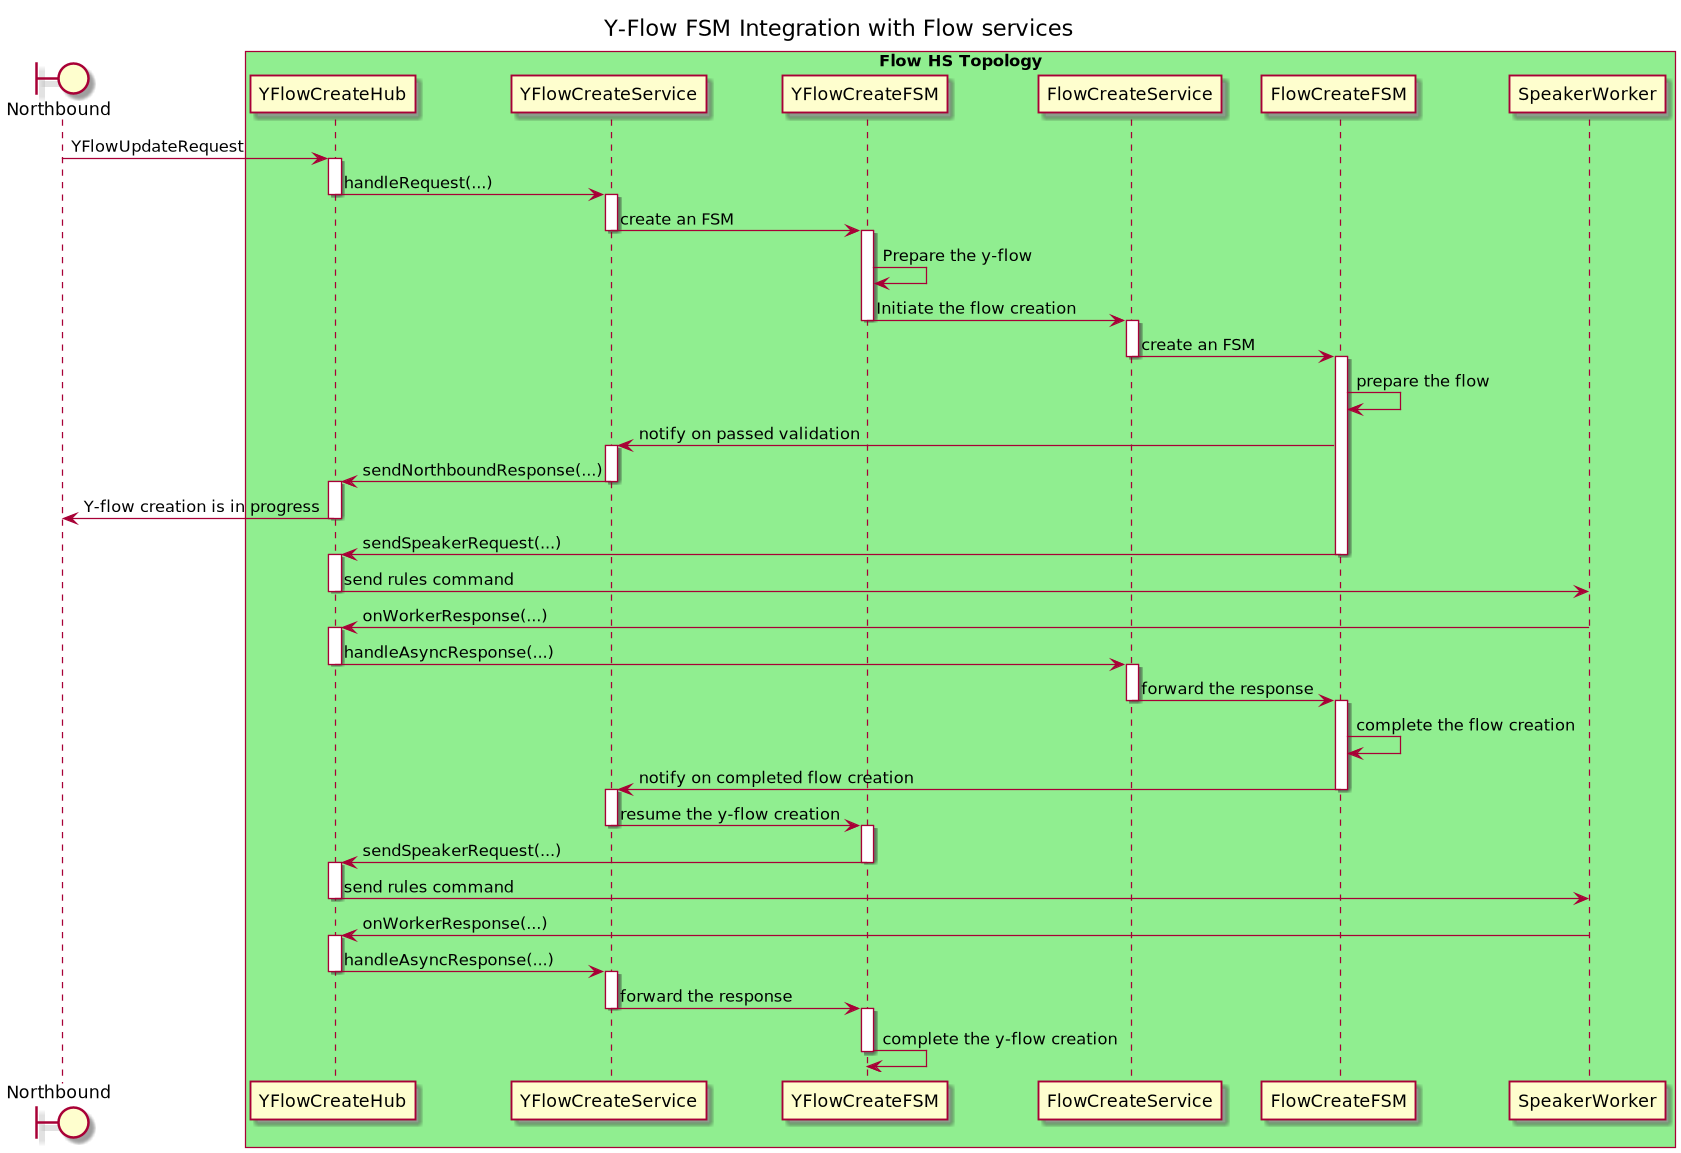

The diagram above was rendered by PlantUML. Its source (embedded in the PNG):
@startuml
title Y-Flow FSM Integration with Flow services

boundary Northbound
box "Flow HS Topology" #LightGreen
    participant YFlowCreateHub
    participant YFlowCreateService
    participant YFlowCreateFSM
    participant FlowCreateService
    participant FlowCreateFSM
    participant SpeakerWorker
end box

Northbound -> YFlowCreateHub : YFlowUpdateRequest
activate YFlowCreateHub
YFlowCreateHub -> YFlowCreateService : handleRequest(...)
deactivate YFlowCreateHub
activate YFlowCreateService
YFlowCreateService -> YFlowCreateFSM : create an FSM
deactivate YFlowCreateService
activate YFlowCreateFSM
YFlowCreateFSM -> YFlowCreateFSM : Prepare the y-flow
YFlowCreateFSM -> FlowCreateService : Initiate the flow creation
deactivate YFlowCreateFSM
activate FlowCreateService
FlowCreateService -> FlowCreateFSM : create an FSM
deactivate FlowCreateService
activate FlowCreateFSM
FlowCreateFSM -> FlowCreateFSM : prepare the flow
FlowCreateFSM -> YFlowCreateService : notify on passed validation
activate YFlowCreateService
YFlowCreateHub <- YFlowCreateService : sendNorthboundResponse(...)
deactivate YFlowCreateService
activate YFlowCreateHub
Northbound <- YFlowCreateHub : Y-flow creation is in progress
deactivate YFlowCreateHub

YFlowCreateHub <- FlowCreateFSM : sendSpeakerRequest(...)
deactivate FlowCreateFSM
activate YFlowCreateHub
YFlowCreateHub -> SpeakerWorker : send rules command
deactivate YFlowCreateHub

YFlowCreateHub <- SpeakerWorker : onWorkerResponse(...)
activate YFlowCreateHub
YFlowCreateHub -> FlowCreateService : handleAsyncResponse(...)
deactivate YFlowCreateHub
activate FlowCreateService
FlowCreateService -> FlowCreateFSM : forward the response
deactivate FlowCreateService
activate FlowCreateFSM
FlowCreateFSM -> FlowCreateFSM : complete the flow creation

FlowCreateFSM -> YFlowCreateService : notify on completed flow creation
deactivate FlowCreateFSM
activate YFlowCreateService
YFlowCreateService -> YFlowCreateFSM : resume the y-flow creation
deactivate YFlowCreateService
activate YFlowCreateFSM

YFlowCreateHub <- YFlowCreateFSM : sendSpeakerRequest(...)
deactivate YFlowCreateFSM
activate YFlowCreateHub
YFlowCreateHub -> SpeakerWorker : send rules command
deactivate YFlowCreateHub

YFlowCreateHub <- SpeakerWorker : onWorkerResponse(...)
activate YFlowCreateHub
YFlowCreateHub -> YFlowCreateService : handleAsyncResponse(...)
deactivate YFlowCreateHub
activate YFlowCreateService
YFlowCreateService -> YFlowCreateFSM : forward the response
deactivate YFlowCreateService
activate YFlowCreateFSM

YFlowCreateFSM -> YFlowCreateFSM : complete the y-flow creation

deactivate YFlowCreateFSM

@enduml